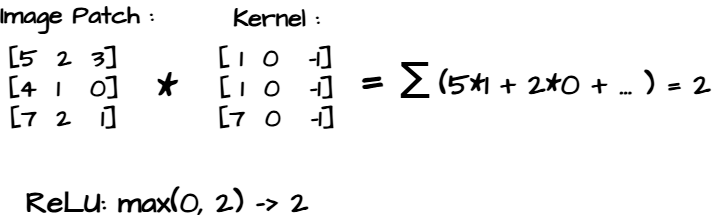

The diagram above was exported from draw.io. Its source (the exported page's mxGraphModel, read from the mxfile embedded in the PNG):
<mxGraphModel dx="815" dy="991" grid="0" gridSize="10" guides="1" tooltips="1" connect="1" arrows="1" fold="1" page="1" pageScale="1" pageWidth="800" pageHeight="350" math="0" shadow="0">
  <root>
    <mxCell id="0" />
    <mxCell id="1" parent="0" />
    <mxCell id="d94wyhsLsbGF2bLiseS4-3" value="Image Patch :" style="text;html=1;align=center;verticalAlign=middle;whiteSpace=wrap;rounded=0;fontFamily=Architects Daughter;fontSource=https%3A%2F%2Ffonts.googleapis.com%2Fcss%3Ffamily%3DArchitects%2BDaughter;fontSize=25;fontStyle=1" vertex="1" parent="1">
      <mxGeometry x="12" y="73" width="156" height="30" as="geometry" />
    </mxCell>
    <mxCell id="d94wyhsLsbGF2bLiseS4-5" value="Kernel :" style="text;html=1;align=center;verticalAlign=middle;whiteSpace=wrap;rounded=0;fontFamily=Architects Daughter;fontSource=https%3A%2F%2Ffonts.googleapis.com%2Fcss%3Ffamily%3DArchitects%2BDaughter;fontSize=25;fontStyle=1" vertex="1" parent="1">
      <mxGeometry x="241" y="76.25" width="97" height="30" as="geometry" />
    </mxCell>
    <mxCell id="d94wyhsLsbGF2bLiseS4-9" value="&lt;font style=&quot;font-size: 50px;&quot;&gt;=&lt;/font&gt;" style="text;html=1;align=center;verticalAlign=middle;whiteSpace=wrap;rounded=0;fontFamily=Architects Daughter;fontSource=https%3A%2F%2Ffonts.googleapis.com%2Fcss%3Ffamily%3DArchitects%2BDaughter;fontSize=40;fontStyle=1" vertex="1" parent="1">
      <mxGeometry x="355" y="137.5" width="60" height="30" as="geometry" />
    </mxCell>
    <mxCell id="d94wyhsLsbGF2bLiseS4-10" value="*" style="text;html=1;align=center;verticalAlign=middle;whiteSpace=wrap;rounded=0;fontFamily=Architects Daughter;fontSource=https%3A%2F%2Ffonts.googleapis.com%2Fcss%3Ffamily%3DArchitects%2BDaughter;fontSize=40;fontStyle=1" vertex="1" parent="1">
      <mxGeometry x="150" y="146.25" width="60" height="30" as="geometry" />
    </mxCell>
    <mxCell id="d94wyhsLsbGF2bLiseS4-11" value="ReLU: max(0, 2) -&amp;gt; 2" style="text;html=1;align=center;verticalAlign=middle;whiteSpace=wrap;rounded=0;fontFamily=Architects Daughter;fontSource=https%3A%2F%2Ffonts.googleapis.com%2Fcss%3Ffamily%3DArchitects%2BDaughter;fontSize=30;fontStyle=1" vertex="1" parent="1">
      <mxGeometry x="30" y="260" width="300" height="30" as="geometry" />
    </mxCell>
    <mxCell id="d94wyhsLsbGF2bLiseS4-12" value="&lt;span style=&quot;color: rgb(0, 0, 0); font-family: &amp;quot;Architects Daughter&amp;quot;; font-size: 25px; font-style: normal; font-variant-ligatures: normal; font-variant-caps: normal; letter-spacing: normal; orphans: 2; text-align: center; text-indent: 0px; text-transform: none; widows: 2; word-spacing: 0px; -webkit-text-stroke-width: 0px; white-space: normal; text-decoration-thickness: initial; text-decoration-style: initial; text-decoration-color: initial; float: none; display: inline !important;&quot;&gt;[5&amp;nbsp; 2&amp;nbsp; 3]&lt;/span&gt;&lt;div style=&quot;forced-color-adjust: none; color: rgb(0, 0, 0); font-family: &amp;quot;Architects Daughter&amp;quot;; font-size: 25px; font-style: normal; font-variant-ligatures: normal; font-variant-caps: normal; letter-spacing: normal; orphans: 2; text-align: center; text-indent: 0px; text-transform: none; widows: 2; word-spacing: 0px; -webkit-text-stroke-width: 0px; white-space: normal; text-decoration-thickness: initial; text-decoration-style: initial; text-decoration-color: initial;&quot;&gt;[4&amp;nbsp; 1&amp;nbsp; &amp;nbsp;0]&lt;/div&gt;&lt;div style=&quot;forced-color-adjust: none; color: rgb(0, 0, 0); font-family: &amp;quot;Architects Daughter&amp;quot;; font-size: 25px; font-style: normal; font-variant-ligatures: normal; font-variant-caps: normal; letter-spacing: normal; orphans: 2; text-align: center; text-indent: 0px; text-transform: none; widows: 2; word-spacing: 0px; -webkit-text-stroke-width: 0px; white-space: normal; text-decoration-thickness: initial; text-decoration-style: initial; text-decoration-color: initial;&quot;&gt;[7&amp;nbsp; 2&amp;nbsp; &amp;nbsp;1]&lt;/div&gt;" style="text;whiteSpace=wrap;html=1;fontFamily=Architects Daughter;fontSource=https%3A%2F%2Ffonts.googleapis.com%2Fcss%3Ffamily%3DArchitects%2BDaughter;verticalAlign=middle;fontStyle=1;labelBackgroundColor=default;" vertex="1" parent="1">
      <mxGeometry x="20" y="106.25" width="140" height="110" as="geometry" />
    </mxCell>
    <mxCell id="d94wyhsLsbGF2bLiseS4-13" value="&lt;span style=&quot;color: rgb(0, 0, 0); font-family: &amp;quot;Architects Daughter&amp;quot;; font-size: 25px; font-style: normal; font-variant-ligatures: normal; font-variant-caps: normal; letter-spacing: normal; orphans: 2; text-align: center; text-indent: 0px; text-transform: none; widows: 2; word-spacing: 0px; -webkit-text-stroke-width: 0px; white-space: normal; text-decoration-thickness: initial; text-decoration-style: initial; text-decoration-color: initial; float: none; display: inline !important;&quot;&gt;[ 1&amp;nbsp; 0&amp;nbsp; &amp;nbsp;-1]&lt;/span&gt;&lt;div style=&quot;forced-color-adjust: none; color: rgb(0, 0, 0); font-family: &amp;quot;Architects Daughter&amp;quot;; font-size: 25px; font-style: normal; font-variant-ligatures: normal; font-variant-caps: normal; letter-spacing: normal; orphans: 2; text-align: center; text-indent: 0px; text-transform: none; widows: 2; word-spacing: 0px; -webkit-text-stroke-width: 0px; white-space: normal; text-decoration-thickness: initial; text-decoration-style: initial; text-decoration-color: initial;&quot;&gt;[ 1&amp;nbsp; 0&amp;nbsp; &amp;nbsp;-1]&lt;/div&gt;&lt;div style=&quot;forced-color-adjust: none; color: rgb(0, 0, 0); font-family: &amp;quot;Architects Daughter&amp;quot;; font-size: 25px; font-style: normal; font-variant-ligatures: normal; font-variant-caps: normal; letter-spacing: normal; orphans: 2; text-align: center; text-indent: 0px; text-transform: none; widows: 2; word-spacing: 0px; -webkit-text-stroke-width: 0px; white-space: normal; text-decoration-thickness: initial; text-decoration-style: initial; text-decoration-color: initial;&quot;&gt;[7&amp;nbsp; 0&amp;nbsp; &amp;nbsp;-1]&lt;/div&gt;" style="text;whiteSpace=wrap;html=1;fontFamily=Architects Daughter;fontSource=https%3A%2F%2Ffonts.googleapis.com%2Fcss%3Ffamily%3DArchitects%2BDaughter;verticalAlign=middle;fontStyle=1;labelBackgroundColor=default;" vertex="1" parent="1">
      <mxGeometry x="230" y="106.25" width="150" height="110" as="geometry" />
    </mxCell>
    <mxCell id="d94wyhsLsbGF2bLiseS4-15" value="(5*1 + 2*0 + ... ) = 2" style="text;html=1;align=center;verticalAlign=middle;whiteSpace=wrap;rounded=0;fontFamily=Architects Daughter;fontSource=https%3A%2F%2Ffonts.googleapis.com%2Fcss%3Ffamily%3DArchitects%2BDaughter;fontSize=30;fontStyle=1" vertex="1" parent="1">
      <mxGeometry x="441" y="142" width="294" height="30" as="geometry" />
    </mxCell>
    <mxCell id="d94wyhsLsbGF2bLiseS4-16" value="&lt;span style=&quot;color: rgb(0, 0, 0); font-family: Verdana; font-style: normal; font-variant-ligatures: normal; font-variant-caps: normal; font-weight: 400; letter-spacing: normal; orphans: 2; text-align: center; text-indent: 0px; text-transform: none; widows: 2; word-spacing: 0px; -webkit-text-stroke-width: 0px; white-space: normal; background-color: rgb(255, 255, 255); text-decoration-thickness: initial; text-decoration-style: initial; text-decoration-color: initial; float: none; display: inline !important;&quot;&gt;Σ&lt;/span&gt;" style="text;whiteSpace=wrap;html=1;fontFamily=Architects Daughter;fontSource=https%3A%2F%2Ffonts.googleapis.com%2Fcss%3Ffamily%3DArchitects%2BDaughter;fontSize=50;" vertex="1" parent="1">
      <mxGeometry x="409" y="113.61000000000001" width="14.67" height="23.89" as="geometry" />
    </mxCell>
  </root>
</mxGraphModel>